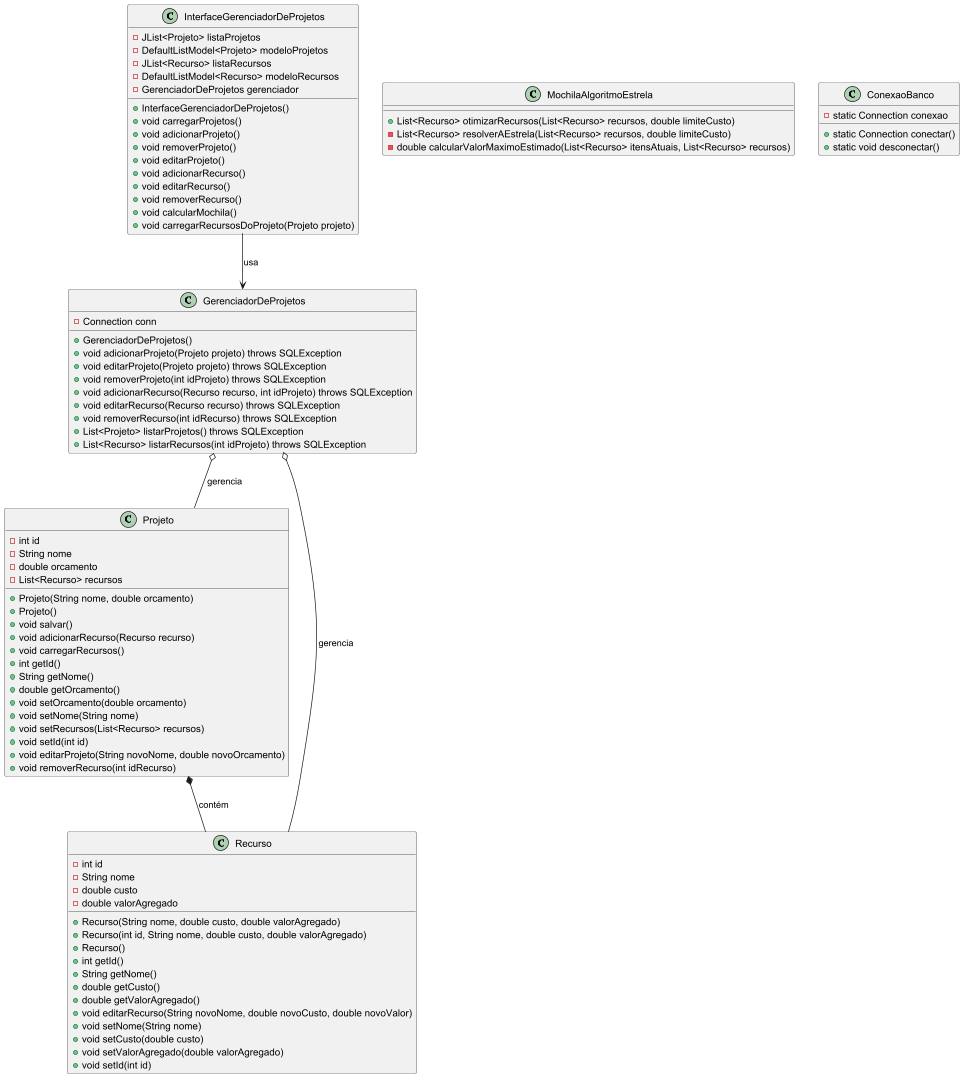

The diagram above was rendered by PlantUML. Its source (embedded in the PNG):
@startuml

class InterfaceGerenciadorDeProjetos {
    - JList<Projeto> listaProjetos
    - DefaultListModel<Projeto> modeloProjetos
    - JList<Recurso> listaRecursos
    - DefaultListModel<Recurso> modeloRecursos
    - GerenciadorDeProjetos gerenciador
    + InterfaceGerenciadorDeProjetos()
    + void carregarProjetos()
    + void adicionarProjeto()
    + void removerProjeto()
    + void editarProjeto()
    + void adicionarRecurso()
    + void editarRecurso()
    + void removerRecurso()
    + void calcularMochila()
    + void carregarRecursosDoProjeto(Projeto projeto)
}

class MochilaAlgoritmoEstrela {
    + List<Recurso> otimizarRecursos(List<Recurso> recursos, double limiteCusto)
    - List<Recurso> resolverAEstrela(List<Recurso> recursos, double limiteCusto)
    - double calcularValorMaximoEstimado(List<Recurso> itensAtuais, List<Recurso> recursos)
}

class Projeto {
    - int id
    - String nome
    - double orcamento
    - List<Recurso> recursos
    + Projeto(String nome, double orcamento)
    + Projeto()
    + void salvar()
    + void adicionarRecurso(Recurso recurso)
    + void carregarRecursos()
    + int getId()
    + String getNome()
    + double getOrcamento()
    + void setOrcamento(double orcamento)
    + void setNome(String nome)
    + void setRecursos(List<Recurso> recursos)
    + void setId(int id)
    + void editarProjeto(String novoNome, double novoOrcamento)
    + void removerRecurso(int idRecurso)
}

class Recurso {
    - int id
    - String nome
    - double custo
    - double valorAgregado
    + Recurso(String nome, double custo, double valorAgregado)
    + Recurso(int id, String nome, double custo, double valorAgregado)
    + Recurso()
    + int getId()
    + String getNome()
    + double getCusto()
    + double getValorAgregado()
    + void editarRecurso(String novoNome, double novoCusto, double novoValor)
    + void setNome(String nome)
    + void setCusto(double custo)
    + void setValorAgregado(double valorAgregado)
    + void setId(int id)
}

class GerenciadorDeProjetos {
    - Connection conn
    + GerenciadorDeProjetos()
    + void adicionarProjeto(Projeto projeto) throws SQLException
    + void editarProjeto(Projeto projeto) throws SQLException
    + void removerProjeto(int idProjeto) throws SQLException
    + void adicionarRecurso(Recurso recurso, int idProjeto) throws SQLException
    + void editarRecurso(Recurso recurso) throws SQLException
    + void removerRecurso(int idRecurso) throws SQLException
    + List<Projeto> listarProjetos() throws SQLException
    + List<Recurso> listarRecursos(int idProjeto) throws SQLException
}

class ConexaoBanco {
    - static Connection conexao
    + static Connection conectar()
    + static void desconectar()
}

InterfaceGerenciadorDeProjetos --> GerenciadorDeProjetos : usa
GerenciadorDeProjetos o-- Projeto : gerencia
GerenciadorDeProjetos o-- Recurso : gerencia
Projeto *-- Recurso : contém

@enduml